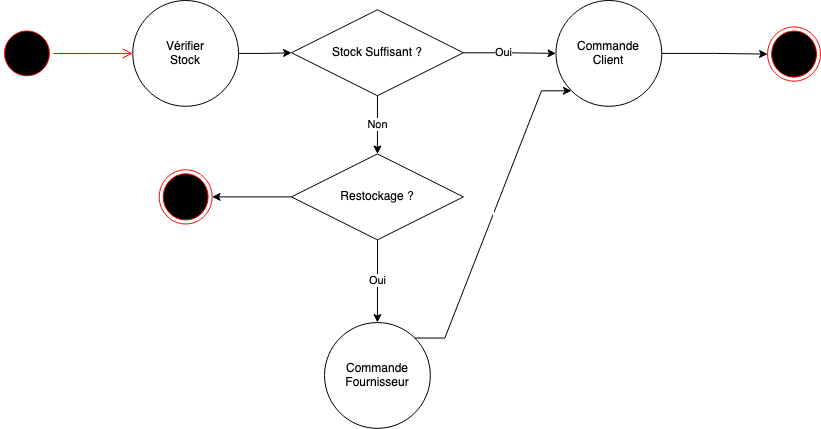

The diagram above was exported from draw.io. Its source (the exported page's mxGraphModel, read from the mxfile embedded in the PNG):
<mxGraphModel dx="1592" dy="823" grid="1" gridSize="10" guides="1" tooltips="1" connect="1" arrows="1" fold="1" page="1" pageScale="1" pageWidth="1169" pageHeight="827" math="0" shadow="0">
  <root>
    <mxCell id="0" />
    <mxCell id="1" parent="0" />
    <mxCell id="zCZl1I-9wf-EFE_h7ui1-1" value="" style="ellipse;html=1;shape=startState;fillColor=#000000;strokeColor=#ff0000;" vertex="1" parent="1">
      <mxGeometry x="160" y="176.45131375579598" width="52.90322580645161" height="52.902627511591966" as="geometry" />
    </mxCell>
    <mxCell id="zCZl1I-9wf-EFE_h7ui1-2" value="" style="edgeStyle=orthogonalEdgeStyle;html=1;verticalAlign=bottom;endArrow=open;endSize=8;strokeColor=#ff0000;rounded=0;" edge="1" source="zCZl1I-9wf-EFE_h7ui1-1" parent="1" target="zCZl1I-9wf-EFE_h7ui1-6">
      <mxGeometry relative="1" as="geometry">
        <mxPoint x="318.7096774193548" y="202.90262751159196" as="targetPoint" />
      </mxGeometry>
    </mxCell>
    <mxCell id="zCZl1I-9wf-EFE_h7ui1-3" value="" style="ellipse;html=1;shape=endState;fillColor=#000000;strokeColor=#ff0000;" vertex="1" parent="1">
      <mxGeometry x="927.0967741935483" y="176.45131375579598" width="52.90322580645161" height="54.22519319938176" as="geometry" />
    </mxCell>
    <mxCell id="zCZl1I-9wf-EFE_h7ui1-5" value="Stock Suffisant ?" style="shape=rhombus;perimeter=rhombusPerimeter;whiteSpace=wrap;html=1;align=center;" vertex="1" parent="1">
      <mxGeometry x="450.96774193548384" y="159.2579598145286" width="171.93548387096774" height="85.96676970633695" as="geometry" />
    </mxCell>
    <mxCell id="zCZl1I-9wf-EFE_h7ui1-7" style="edgeStyle=orthogonalEdgeStyle;rounded=0;orthogonalLoop=1;jettySize=auto;html=1;exitX=1;exitY=0.5;exitDx=0;exitDy=0;" edge="1" parent="1" source="zCZl1I-9wf-EFE_h7ui1-6" target="zCZl1I-9wf-EFE_h7ui1-5">
      <mxGeometry relative="1" as="geometry" />
    </mxCell>
    <mxCell id="zCZl1I-9wf-EFE_h7ui1-6" value="&lt;div&gt;Vérifier&lt;/div&gt;&lt;div&gt;Stock&lt;br&gt;&lt;/div&gt;" style="ellipse;whiteSpace=wrap;html=1;aspect=fixed;container=0;" vertex="1" parent="1">
      <mxGeometry x="292.258064516129" y="150" width="105.80525502318393" height="105.80525502318393" as="geometry" />
    </mxCell>
    <mxCell id="zCZl1I-9wf-EFE_h7ui1-17" style="edgeStyle=orthogonalEdgeStyle;rounded=0;orthogonalLoop=1;jettySize=auto;html=1;exitX=1;exitY=0.5;exitDx=0;exitDy=0;" edge="1" parent="1" source="zCZl1I-9wf-EFE_h7ui1-9" target="zCZl1I-9wf-EFE_h7ui1-3">
      <mxGeometry relative="1" as="geometry" />
    </mxCell>
    <mxCell id="zCZl1I-9wf-EFE_h7ui1-9" value="&lt;div&gt;Commande&lt;/div&gt;&lt;div&gt;Client&lt;br&gt;&lt;/div&gt;" style="ellipse;whiteSpace=wrap;html=1;" vertex="1" parent="1">
      <mxGeometry x="715.483870967742" y="150" width="105.80645161290322" height="105.80525502318393" as="geometry" />
    </mxCell>
    <mxCell id="zCZl1I-9wf-EFE_h7ui1-10" value="" style="edgeStyle=orthogonalEdgeStyle;rounded=0;orthogonalLoop=1;jettySize=auto;html=1;" edge="1" parent="1" source="zCZl1I-9wf-EFE_h7ui1-5" target="zCZl1I-9wf-EFE_h7ui1-9">
      <mxGeometry relative="1" as="geometry" />
    </mxCell>
    <mxCell id="zCZl1I-9wf-EFE_h7ui1-11" value="Oui" style="edgeLabel;html=1;align=center;verticalAlign=middle;resizable=0;points=[];" vertex="1" connectable="0" parent="zCZl1I-9wf-EFE_h7ui1-10">
      <mxGeometry x="-0.1492" y="1" relative="1" as="geometry">
        <mxPoint as="offset" />
      </mxGeometry>
    </mxCell>
    <mxCell id="zCZl1I-9wf-EFE_h7ui1-23" value="&lt;div&gt;&lt;br&gt;&lt;/div&gt;&lt;div&gt;&lt;br&gt;&lt;/div&gt;" style="edgeStyle=entityRelationEdgeStyle;rounded=0;orthogonalLoop=1;jettySize=auto;html=1;exitX=1;exitY=0;exitDx=0;exitDy=0;entryX=0;entryY=1;entryDx=0;entryDy=0;" edge="1" parent="1" source="zCZl1I-9wf-EFE_h7ui1-20" target="zCZl1I-9wf-EFE_h7ui1-9">
      <mxGeometry relative="1" as="geometry" />
    </mxCell>
    <mxCell id="zCZl1I-9wf-EFE_h7ui1-18" value="Restockage ?" style="shape=rhombus;perimeter=rhombusPerimeter;whiteSpace=wrap;html=1;align=center;" vertex="1" parent="1">
      <mxGeometry x="450.96774193548384" y="303.4176197836167" width="171.93548387096774" height="85.96676970633695" as="geometry" />
    </mxCell>
    <mxCell id="zCZl1I-9wf-EFE_h7ui1-19" value="Non" style="edgeStyle=orthogonalEdgeStyle;rounded=0;orthogonalLoop=1;jettySize=auto;html=1;" edge="1" parent="1" source="zCZl1I-9wf-EFE_h7ui1-5" target="zCZl1I-9wf-EFE_h7ui1-18">
      <mxGeometry relative="1" as="geometry" />
    </mxCell>
    <mxCell id="zCZl1I-9wf-EFE_h7ui1-20" value="&lt;div&gt;Commande&lt;/div&gt;&lt;div&gt;Fournisseur&lt;br&gt;&lt;/div&gt;" style="ellipse;whiteSpace=wrap;html=1;" vertex="1" parent="1">
      <mxGeometry x="484.0322580645161" y="472.0447449768161" width="105.80645161290322" height="105.80525502318393" as="geometry" />
    </mxCell>
    <mxCell id="zCZl1I-9wf-EFE_h7ui1-21" value="Oui" style="edgeStyle=orthogonalEdgeStyle;rounded=0;orthogonalLoop=1;jettySize=auto;html=1;" edge="1" parent="1" source="zCZl1I-9wf-EFE_h7ui1-18" target="zCZl1I-9wf-EFE_h7ui1-20">
      <mxGeometry relative="1" as="geometry" />
    </mxCell>
    <mxCell id="zCZl1I-9wf-EFE_h7ui1-24" value="" style="ellipse;html=1;shape=endState;fillColor=#000000;strokeColor=#ff0000;" vertex="1" parent="1">
      <mxGeometry x="318.7096774193548" y="319.2884080370943" width="52.90322580645161" height="54.22519319938176" as="geometry" />
    </mxCell>
    <mxCell id="zCZl1I-9wf-EFE_h7ui1-25" style="edgeStyle=orthogonalEdgeStyle;rounded=0;orthogonalLoop=1;jettySize=auto;html=1;exitX=0;exitY=0.5;exitDx=0;exitDy=0;" edge="1" parent="1" source="zCZl1I-9wf-EFE_h7ui1-18" target="zCZl1I-9wf-EFE_h7ui1-24">
      <mxGeometry relative="1" as="geometry" />
    </mxCell>
  </root>
</mxGraphModel>